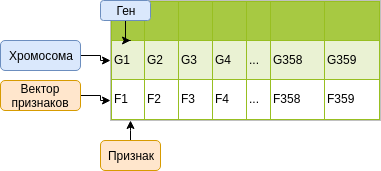

The diagram above was exported from draw.io. Its source (the exported page's mxGraphModel, read from the mxfile embedded in the PNG):
<mxGraphModel dx="422" dy="764" grid="1" gridSize="10" guides="1" tooltips="1" connect="1" arrows="1" fold="1" page="1" pageScale="1.5" pageWidth="1169" pageHeight="826" background="#ffffff" math="0" shadow="0">
  <root>
    <mxCell id="0" style=";html=1;" />
    <mxCell id="1" style=";html=1;" parent="0" />
    <mxCell id="7JYh1MuZ5kDcNbv5Ii3A-1" value="&lt;table border=&quot;1&quot; width=&quot;100%&quot; cellpadding=&quot;2&quot; style=&quot;width: 100% ; height: 100% ; border-collapse: collapse&quot;&gt;&lt;tbody&gt;&lt;tr style=&quot;background-color: #a7c942 ; color: #ffffff ; border: 1px solid #98bf21&quot;&gt;&lt;th align=&quot;left&quot;&gt;&lt;br&gt;&lt;/th&gt;&lt;th align=&quot;left&quot;&gt;&lt;br&gt;&lt;/th&gt;&lt;th align=&quot;left&quot;&gt;&lt;/th&gt;&lt;td&gt;&lt;br&gt;&lt;/td&gt;&lt;td&gt;&lt;br&gt;&lt;/td&gt;&lt;td&gt;&lt;br&gt;&lt;/td&gt;&lt;td&gt;&lt;br&gt;&lt;/td&gt;&lt;/tr&gt;&lt;tr style=&quot;background-color: #eaf2d3 ; border: 1px solid #98bf21&quot;&gt;&lt;td&gt;G1&lt;/td&gt;&lt;td&gt;G2&lt;/td&gt;&lt;td&gt;G3&lt;/td&gt;&lt;td&gt;G4&lt;/td&gt;&lt;td&gt;...&lt;/td&gt;&lt;td&gt;G358&lt;/td&gt;&lt;td&gt;G359&lt;/td&gt;&lt;/tr&gt;&lt;tr style=&quot;border: 1px solid #98bf21&quot;&gt;&lt;td&gt;F1&lt;/td&gt;&lt;td&gt;F2&lt;/td&gt;&lt;td&gt;F3&lt;/td&gt;&lt;td&gt;F4&lt;/td&gt;&lt;td&gt;...&lt;/td&gt;&lt;td&gt;F358&lt;/td&gt;&lt;td&gt;F359&lt;/td&gt;&lt;/tr&gt;&lt;/tbody&gt;&lt;/table&gt;" style="text;html=1;strokeColor=#c0c0c0;fillColor=#ffffff;overflow=fill;rounded=0;" vertex="1" parent="1">
      <mxGeometry x="550" y="270" width="270" height="120" as="geometry" />
    </mxCell>
    <mxCell id="7JYh1MuZ5kDcNbv5Ii3A-5" value="" style="edgeStyle=orthogonalEdgeStyle;rounded=0;orthogonalLoop=1;jettySize=auto;html=1;entryX=0;entryY=0.833;entryDx=0;entryDy=0;entryPerimeter=0;" edge="1" parent="1" source="7JYh1MuZ5kDcNbv5Ii3A-4" target="7JYh1MuZ5kDcNbv5Ii3A-1">
      <mxGeometry relative="1" as="geometry" />
    </mxCell>
    <mxCell id="7JYh1MuZ5kDcNbv5Ii3A-4" value="Вектор признаков" style="rounded=1;whiteSpace=wrap;html=1;fillColor=#ffe6cc;strokeColor=#d79b00;" vertex="1" parent="1">
      <mxGeometry x="440" y="350" width="80" height="30" as="geometry" />
    </mxCell>
    <mxCell id="7JYh1MuZ5kDcNbv5Ii3A-7" value="" style="edgeStyle=orthogonalEdgeStyle;rounded=0;orthogonalLoop=1;jettySize=auto;html=1;" edge="1" parent="1" source="7JYh1MuZ5kDcNbv5Ii3A-6" target="7JYh1MuZ5kDcNbv5Ii3A-1">
      <mxGeometry relative="1" as="geometry" />
    </mxCell>
    <mxCell id="7JYh1MuZ5kDcNbv5Ii3A-6" value="Хромосома" style="rounded=1;whiteSpace=wrap;html=1;fillColor=#dae8fc;strokeColor=#6c8ebf;" vertex="1" parent="1">
      <mxGeometry x="440" y="310" width="80" height="30" as="geometry" />
    </mxCell>
    <mxCell id="7JYh1MuZ5kDcNbv5Ii3A-9" value="" style="edgeStyle=orthogonalEdgeStyle;rounded=0;orthogonalLoop=1;jettySize=auto;html=1;entryX=0.074;entryY=0.333;entryDx=0;entryDy=0;entryPerimeter=0;" edge="1" parent="1" source="7JYh1MuZ5kDcNbv5Ii3A-8" target="7JYh1MuZ5kDcNbv5Ii3A-1">
      <mxGeometry relative="1" as="geometry" />
    </mxCell>
    <mxCell id="7JYh1MuZ5kDcNbv5Ii3A-8" value="Ген" style="rounded=1;whiteSpace=wrap;html=1;fillColor=#dae8fc;strokeColor=#6c8ebf;" vertex="1" parent="1">
      <mxGeometry x="540" y="270" width="50" height="20" as="geometry" />
    </mxCell>
    <mxCell id="7JYh1MuZ5kDcNbv5Ii3A-12" value="" style="edgeStyle=orthogonalEdgeStyle;rounded=0;orthogonalLoop=1;jettySize=auto;html=1;" edge="1" parent="1" source="7JYh1MuZ5kDcNbv5Ii3A-11" target="7JYh1MuZ5kDcNbv5Ii3A-1">
      <mxGeometry relative="1" as="geometry">
        <Array as="points">
          <mxPoint x="570" y="400" />
          <mxPoint x="570" y="400" />
        </Array>
      </mxGeometry>
    </mxCell>
    <mxCell id="7JYh1MuZ5kDcNbv5Ii3A-11" value="Признак" style="rounded=1;whiteSpace=wrap;html=1;fillColor=#ffe6cc;strokeColor=#d79b00;" vertex="1" parent="1">
      <mxGeometry x="540" y="410" width="60" height="30" as="geometry" />
    </mxCell>
  </root>
</mxGraphModel>